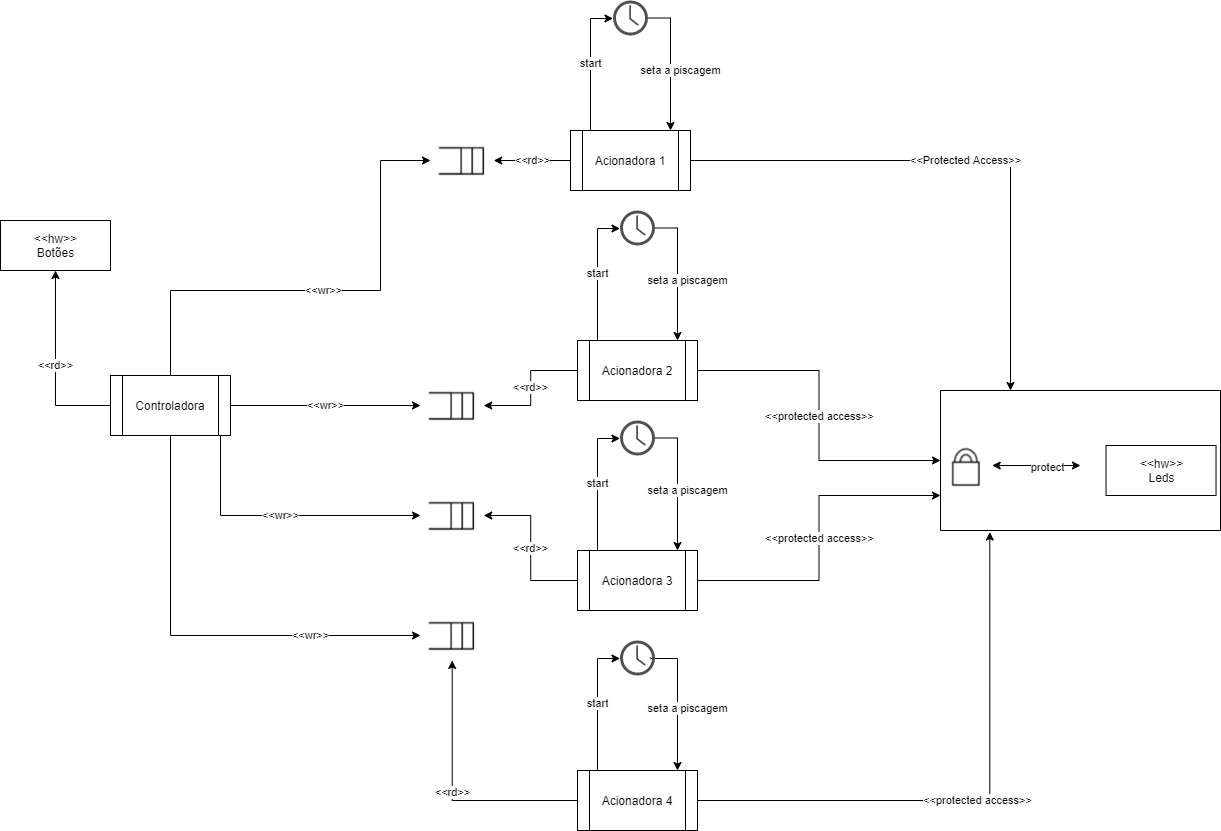

The diagram above was exported from draw.io. Its source (the exported page's mxGraphModel, read from the mxfile embedded in the PNG):
<mxGraphModel dx="1038" dy="579" grid="1" gridSize="10" guides="1" tooltips="1" connect="1" arrows="1" fold="1" page="1" pageScale="1.5" pageWidth="1169" pageHeight="826" background="none" math="0" shadow="0">
  <root>
    <mxCell id="0" style=";html=1;" />
    <mxCell id="1" style=";html=1;" parent="0" />
    <mxCell id="vi-EdCMqJXdApY99Z9sc-4" value="" style="shape=image;verticalLabelPosition=bottom;labelBackgroundColor=#ffffff;verticalAlign=top;aspect=fixed;imageAspect=0;image=data:image/png,(base64 omitted: 2232 chars);" parent="1" vertex="1">
      <mxGeometry x="730" y="325" width="63.25" height="50" as="geometry" />
    </mxCell>
    <mxCell id="vi-EdCMqJXdApY99Z9sc-14" value="&amp;lt;&amp;lt;wr&amp;gt;&amp;gt;" style="edgeStyle=orthogonalEdgeStyle;rounded=0;orthogonalLoop=1;jettySize=auto;html=1;entryX=0;entryY=0.5;entryDx=0;entryDy=0;" parent="1" source="vi-EdCMqJXdApY99Z9sc-7" target="vi-EdCMqJXdApY99Z9sc-4" edge="1">
      <mxGeometry relative="1" as="geometry">
        <Array as="points">
          <mxPoint x="470" y="480" />
          <mxPoint x="680" y="480" />
          <mxPoint x="680" y="350" />
        </Array>
      </mxGeometry>
    </mxCell>
    <mxCell id="QOgZzLLOk4yR0VDqwq_O-4" value="&amp;lt;&amp;lt;wr&amp;gt;&amp;gt;" style="edgeStyle=orthogonalEdgeStyle;rounded=0;orthogonalLoop=1;jettySize=auto;html=1;entryX=0;entryY=0.5;entryDx=0;entryDy=0;" edge="1" parent="1" source="vi-EdCMqJXdApY99Z9sc-7" target="QOgZzLLOk4yR0VDqwq_O-1">
      <mxGeometry relative="1" as="geometry">
        <Array as="points">
          <mxPoint x="720" y="595" />
        </Array>
      </mxGeometry>
    </mxCell>
    <mxCell id="QOgZzLLOk4yR0VDqwq_O-5" value="&lt;span style=&quot;color: rgb(0 , 0 , 0) ; font-family: &amp;#34;helvetica&amp;#34; ; font-size: 11px ; font-style: normal ; font-weight: 400 ; letter-spacing: normal ; text-align: center ; text-indent: 0px ; text-transform: none ; word-spacing: 0px ; background-color: rgb(255 , 255 , 255) ; display: inline ; float: none&quot;&gt;&amp;lt;&amp;lt;wr&amp;gt;&amp;gt;&lt;/span&gt;" style="edgeStyle=orthogonalEdgeStyle;rounded=0;orthogonalLoop=1;jettySize=auto;html=1;entryX=0;entryY=0.5;entryDx=0;entryDy=0;" edge="1" parent="1" source="vi-EdCMqJXdApY99Z9sc-7" target="QOgZzLLOk4yR0VDqwq_O-2">
      <mxGeometry relative="1" as="geometry">
        <Array as="points">
          <mxPoint x="520" y="705" />
        </Array>
      </mxGeometry>
    </mxCell>
    <mxCell id="QOgZzLLOk4yR0VDqwq_O-6" value="&lt;span style=&quot;color: rgb(0 , 0 , 0) ; font-family: &amp;#34;helvetica&amp;#34; ; font-size: 11px ; font-style: normal ; font-weight: 400 ; letter-spacing: normal ; text-align: center ; text-indent: 0px ; text-transform: none ; word-spacing: 0px ; background-color: rgb(255 , 255 , 255) ; display: inline ; float: none&quot;&gt;&amp;lt;&amp;lt;wr&amp;gt;&amp;gt;&lt;/span&gt;" style="edgeStyle=orthogonalEdgeStyle;rounded=0;orthogonalLoop=1;jettySize=auto;html=1;entryX=0;entryY=0.5;entryDx=0;entryDy=0;" edge="1" parent="1" source="vi-EdCMqJXdApY99Z9sc-7" target="QOgZzLLOk4yR0VDqwq_O-3">
      <mxGeometry x="0.5111" relative="1" as="geometry">
        <Array as="points">
          <mxPoint x="470" y="825" />
        </Array>
        <mxPoint as="offset" />
      </mxGeometry>
    </mxCell>
    <mxCell id="QOgZzLLOk4yR0VDqwq_O-18" value="&amp;lt;&amp;lt;rd&amp;gt;&amp;gt;" style="edgeStyle=orthogonalEdgeStyle;rounded=0;orthogonalLoop=1;jettySize=auto;html=1;entryX=0.5;entryY=1;entryDx=0;entryDy=0;" edge="1" parent="1" source="vi-EdCMqJXdApY99Z9sc-7" target="vi-EdCMqJXdApY99Z9sc-47">
      <mxGeometry relative="1" as="geometry">
        <Array as="points">
          <mxPoint x="355" y="595" />
        </Array>
      </mxGeometry>
    </mxCell>
    <mxCell id="vi-EdCMqJXdApY99Z9sc-7" value="Controladora" style="shape=process;whiteSpace=wrap;html=1;backgroundOutline=1;" parent="1" vertex="1">
      <mxGeometry x="410" y="565" width="120" height="60" as="geometry" />
    </mxCell>
    <mxCell id="QOgZzLLOk4yR0VDqwq_O-7" value="&amp;lt;&amp;lt;rd&amp;gt;&amp;gt;" style="edgeStyle=orthogonalEdgeStyle;rounded=0;orthogonalLoop=1;jettySize=auto;html=1;entryX=1;entryY=0.5;entryDx=0;entryDy=0;" edge="1" parent="1" source="vi-EdCMqJXdApY99Z9sc-10" target="vi-EdCMqJXdApY99Z9sc-4">
      <mxGeometry relative="1" as="geometry" />
    </mxCell>
    <mxCell id="QOgZzLLOk4yR0VDqwq_O-13" value="&amp;lt;&amp;lt;Protected Access&amp;gt;&amp;gt;" style="edgeStyle=orthogonalEdgeStyle;rounded=0;orthogonalLoop=1;jettySize=auto;html=1;entryX=0.25;entryY=0;entryDx=0;entryDy=0;" edge="1" parent="1" source="vi-EdCMqJXdApY99Z9sc-10" target="vi-EdCMqJXdApY99Z9sc-86">
      <mxGeometry relative="1" as="geometry" />
    </mxCell>
    <mxCell id="QOgZzLLOk4yR0VDqwq_O-25" value="start" style="edgeStyle=orthogonalEdgeStyle;rounded=0;orthogonalLoop=1;jettySize=auto;html=1;" edge="1" parent="1" source="vi-EdCMqJXdApY99Z9sc-10" target="QOgZzLLOk4yR0VDqwq_O-24">
      <mxGeometry relative="1" as="geometry">
        <Array as="points">
          <mxPoint x="890" y="208" />
        </Array>
      </mxGeometry>
    </mxCell>
    <mxCell id="vi-EdCMqJXdApY99Z9sc-10" value="Acionadora 1" style="shape=process;whiteSpace=wrap;html=1;backgroundOutline=1;" parent="1" vertex="1">
      <mxGeometry x="870" y="320" width="120" height="60" as="geometry" />
    </mxCell>
    <mxCell id="QOgZzLLOk4yR0VDqwq_O-8" value="&amp;lt;&amp;lt;rd&amp;gt;&amp;gt;" style="edgeStyle=orthogonalEdgeStyle;rounded=0;orthogonalLoop=1;jettySize=auto;html=1;entryX=1;entryY=0.5;entryDx=0;entryDy=0;" edge="1" parent="1" source="vi-EdCMqJXdApY99Z9sc-11" target="QOgZzLLOk4yR0VDqwq_O-1">
      <mxGeometry relative="1" as="geometry" />
    </mxCell>
    <mxCell id="QOgZzLLOk4yR0VDqwq_O-14" value="&amp;lt;&amp;lt;protected access&amp;gt;&amp;gt;" style="edgeStyle=orthogonalEdgeStyle;rounded=0;orthogonalLoop=1;jettySize=auto;html=1;entryX=0;entryY=0.5;entryDx=0;entryDy=0;" edge="1" parent="1" source="vi-EdCMqJXdApY99Z9sc-11" target="vi-EdCMqJXdApY99Z9sc-86">
      <mxGeometry relative="1" as="geometry" />
    </mxCell>
    <mxCell id="vi-EdCMqJXdApY99Z9sc-11" value="Acionadora 2" style="shape=process;whiteSpace=wrap;html=1;backgroundOutline=1;" parent="1" vertex="1">
      <mxGeometry x="877" y="530" width="120" height="60" as="geometry" />
    </mxCell>
    <mxCell id="QOgZzLLOk4yR0VDqwq_O-10" value="&amp;lt;&amp;lt;rd&amp;gt;&amp;gt;" style="edgeStyle=orthogonalEdgeStyle;rounded=0;orthogonalLoop=1;jettySize=auto;html=1;entryX=1;entryY=0.5;entryDx=0;entryDy=0;" edge="1" parent="1" source="vi-EdCMqJXdApY99Z9sc-12" target="QOgZzLLOk4yR0VDqwq_O-2">
      <mxGeometry relative="1" as="geometry" />
    </mxCell>
    <mxCell id="QOgZzLLOk4yR0VDqwq_O-15" value="&amp;lt;&amp;lt;protected access&amp;gt;&amp;gt;" style="edgeStyle=orthogonalEdgeStyle;rounded=0;orthogonalLoop=1;jettySize=auto;html=1;entryX=0;entryY=0.75;entryDx=0;entryDy=0;" edge="1" parent="1" source="vi-EdCMqJXdApY99Z9sc-12" target="vi-EdCMqJXdApY99Z9sc-86">
      <mxGeometry relative="1" as="geometry" />
    </mxCell>
    <mxCell id="vi-EdCMqJXdApY99Z9sc-12" value="Acionadora 3" style="shape=process;whiteSpace=wrap;html=1;backgroundOutline=1;" parent="1" vertex="1">
      <mxGeometry x="877" y="740" width="120" height="60" as="geometry" />
    </mxCell>
    <mxCell id="QOgZzLLOk4yR0VDqwq_O-11" value="&amp;lt;&amp;lt;rd&amp;gt;&amp;gt;" style="edgeStyle=orthogonalEdgeStyle;rounded=0;orthogonalLoop=1;jettySize=auto;html=1;" edge="1" parent="1" source="vi-EdCMqJXdApY99Z9sc-13" target="QOgZzLLOk4yR0VDqwq_O-3">
      <mxGeometry relative="1" as="geometry" />
    </mxCell>
    <mxCell id="QOgZzLLOk4yR0VDqwq_O-17" value="&amp;lt;&amp;lt;protected access&amp;gt;&amp;gt;" style="edgeStyle=orthogonalEdgeStyle;rounded=0;orthogonalLoop=1;jettySize=auto;html=1;entryX=0.176;entryY=1.011;entryDx=0;entryDy=0;entryPerimeter=0;" edge="1" parent="1" source="vi-EdCMqJXdApY99Z9sc-13" target="vi-EdCMqJXdApY99Z9sc-86">
      <mxGeometry relative="1" as="geometry" />
    </mxCell>
    <mxCell id="vi-EdCMqJXdApY99Z9sc-13" value="Acionadora 4" style="shape=process;whiteSpace=wrap;html=1;backgroundOutline=1;" parent="1" vertex="1">
      <mxGeometry x="877" y="960" width="120" height="60" as="geometry" />
    </mxCell>
    <mxCell id="vi-EdCMqJXdApY99Z9sc-47" value="&amp;lt;&amp;lt;hw&amp;gt;&amp;gt;&lt;br&gt;Botões" style="html=1;" parent="1" vertex="1">
      <mxGeometry x="300" y="410" width="110" height="50" as="geometry" />
    </mxCell>
    <mxCell id="vi-EdCMqJXdApY99Z9sc-74" value="" style="shape=image;verticalLabelPosition=bottom;labelBackgroundColor=#ffffff;verticalAlign=top;aspect=fixed;imageAspect=0;image=data:image/png,(base64 omitted: 4248 chars);" parent="1" vertex="1">
      <mxGeometry x="1239.9999999999998" y="630" width="51.71" height="50" as="geometry" />
    </mxCell>
    <mxCell id="vi-EdCMqJXdApY99Z9sc-85" value="" style="endArrow=classic;startArrow=classic;html=1;entryX=0;entryY=0.5;entryDx=0;entryDy=0;exitX=1;exitY=0.5;exitDx=0;exitDy=0;" parent="1" source="vi-EdCMqJXdApY99Z9sc-74" edge="1">
      <mxGeometry width="50" height="50" relative="1" as="geometry">
        <mxPoint x="870.0000000000001" y="680" as="sourcePoint" />
        <mxPoint x="1379.9999999999998" y="655" as="targetPoint" />
      </mxGeometry>
    </mxCell>
    <mxCell id="QOgZzLLOk4yR0VDqwq_O-12" value="protect" style="edgeLabel;html=1;align=center;verticalAlign=middle;resizable=0;points=[];" vertex="1" connectable="0" parent="vi-EdCMqJXdApY99Z9sc-85">
      <mxGeometry x="0.2504" y="-1" relative="1" as="geometry">
        <mxPoint as="offset" />
      </mxGeometry>
    </mxCell>
    <mxCell id="vi-EdCMqJXdApY99Z9sc-86" value="" style="swimlane;startSize=0;" parent="1" vertex="1">
      <mxGeometry x="1239.9999999999998" y="580" width="280" height="140" as="geometry" />
    </mxCell>
    <mxCell id="vi-EdCMqJXdApY99Z9sc-90" value="&amp;lt;&amp;lt;hw&amp;gt;&amp;gt;&lt;br&gt;Leds" style="html=1;" parent="vi-EdCMqJXdApY99Z9sc-86" vertex="1">
      <mxGeometry x="165.52999999999997" y="55" width="110" height="50" as="geometry" />
    </mxCell>
    <mxCell id="QOgZzLLOk4yR0VDqwq_O-1" value="" style="shape=image;verticalLabelPosition=bottom;labelBackgroundColor=#ffffff;verticalAlign=top;aspect=fixed;imageAspect=0;image=data:image/png,(base64 omitted: 2232 chars);" vertex="1" parent="1">
      <mxGeometry x="720" y="570" width="63.25" height="50" as="geometry" />
    </mxCell>
    <mxCell id="QOgZzLLOk4yR0VDqwq_O-2" value="" style="shape=image;verticalLabelPosition=bottom;labelBackgroundColor=#ffffff;verticalAlign=top;aspect=fixed;imageAspect=0;image=data:image/png,(base64 omitted: 2232 chars);" vertex="1" parent="1">
      <mxGeometry x="720" y="680" width="63.25" height="50" as="geometry" />
    </mxCell>
    <mxCell id="QOgZzLLOk4yR0VDqwq_O-3" value="" style="shape=image;verticalLabelPosition=bottom;labelBackgroundColor=#ffffff;verticalAlign=top;aspect=fixed;imageAspect=0;image=data:image/png,(base64 omitted: 2232 chars);" vertex="1" parent="1">
      <mxGeometry x="720" y="800" width="63.25" height="50" as="geometry" />
    </mxCell>
    <mxCell id="QOgZzLLOk4yR0VDqwq_O-26" value="seta a piscagem" style="edgeStyle=orthogonalEdgeStyle;rounded=0;orthogonalLoop=1;jettySize=auto;html=1;" edge="1" parent="1" source="QOgZzLLOk4yR0VDqwq_O-24">
      <mxGeometry x="0.1111" y="10" relative="1" as="geometry">
        <mxPoint x="970" y="320" as="targetPoint" />
        <Array as="points">
          <mxPoint x="970" y="208" />
          <mxPoint x="970" y="320" />
        </Array>
        <mxPoint as="offset" />
      </mxGeometry>
    </mxCell>
    <mxCell id="QOgZzLLOk4yR0VDqwq_O-24" value="" style="pointerEvents=1;shadow=0;dashed=0;html=1;strokeColor=none;fillColor=#505050;labelPosition=center;verticalLabelPosition=bottom;verticalAlign=top;outlineConnect=0;align=center;shape=mxgraph.office.concepts.clock;" vertex="1" parent="1">
      <mxGeometry x="912.5" y="190" width="35" height="35" as="geometry" />
    </mxCell>
    <mxCell id="QOgZzLLOk4yR0VDqwq_O-29" value="start" style="edgeStyle=orthogonalEdgeStyle;rounded=0;orthogonalLoop=1;jettySize=auto;html=1;" edge="1" parent="1" target="QOgZzLLOk4yR0VDqwq_O-31">
      <mxGeometry relative="1" as="geometry">
        <mxPoint x="897" y="530" as="sourcePoint" />
        <Array as="points">
          <mxPoint x="897" y="418" />
        </Array>
      </mxGeometry>
    </mxCell>
    <mxCell id="QOgZzLLOk4yR0VDqwq_O-30" value="seta a piscagem" style="edgeStyle=orthogonalEdgeStyle;rounded=0;orthogonalLoop=1;jettySize=auto;html=1;" edge="1" parent="1" source="QOgZzLLOk4yR0VDqwq_O-31">
      <mxGeometry x="0.1111" y="10" relative="1" as="geometry">
        <mxPoint x="977" y="530" as="targetPoint" />
        <Array as="points">
          <mxPoint x="977" y="418" />
          <mxPoint x="977" y="530" />
        </Array>
        <mxPoint as="offset" />
      </mxGeometry>
    </mxCell>
    <mxCell id="QOgZzLLOk4yR0VDqwq_O-31" value="" style="pointerEvents=1;shadow=0;dashed=0;html=1;strokeColor=none;fillColor=#505050;labelPosition=center;verticalLabelPosition=bottom;verticalAlign=top;outlineConnect=0;align=center;shape=mxgraph.office.concepts.clock;" vertex="1" parent="1">
      <mxGeometry x="919.5" y="400" width="35" height="35" as="geometry" />
    </mxCell>
    <mxCell id="QOgZzLLOk4yR0VDqwq_O-32" value="start" style="edgeStyle=orthogonalEdgeStyle;rounded=0;orthogonalLoop=1;jettySize=auto;html=1;" edge="1" parent="1" target="QOgZzLLOk4yR0VDqwq_O-34">
      <mxGeometry relative="1" as="geometry">
        <mxPoint x="897" y="740" as="sourcePoint" />
        <Array as="points">
          <mxPoint x="897" y="628" />
        </Array>
      </mxGeometry>
    </mxCell>
    <mxCell id="QOgZzLLOk4yR0VDqwq_O-33" value="seta a piscagem" style="edgeStyle=orthogonalEdgeStyle;rounded=0;orthogonalLoop=1;jettySize=auto;html=1;" edge="1" parent="1" source="QOgZzLLOk4yR0VDqwq_O-34">
      <mxGeometry x="0.1111" y="10" relative="1" as="geometry">
        <mxPoint x="977" y="740" as="targetPoint" />
        <Array as="points">
          <mxPoint x="977" y="628" />
          <mxPoint x="977" y="740" />
        </Array>
        <mxPoint as="offset" />
      </mxGeometry>
    </mxCell>
    <mxCell id="QOgZzLLOk4yR0VDqwq_O-34" value="" style="pointerEvents=1;shadow=0;dashed=0;html=1;strokeColor=none;fillColor=#505050;labelPosition=center;verticalLabelPosition=bottom;verticalAlign=top;outlineConnect=0;align=center;shape=mxgraph.office.concepts.clock;" vertex="1" parent="1">
      <mxGeometry x="919.5" y="610" width="35" height="35" as="geometry" />
    </mxCell>
    <mxCell id="QOgZzLLOk4yR0VDqwq_O-35" value="start" style="edgeStyle=orthogonalEdgeStyle;rounded=0;orthogonalLoop=1;jettySize=auto;html=1;" edge="1" parent="1" target="QOgZzLLOk4yR0VDqwq_O-37">
      <mxGeometry relative="1" as="geometry">
        <mxPoint x="897" y="960" as="sourcePoint" />
        <Array as="points">
          <mxPoint x="897" y="848" />
        </Array>
      </mxGeometry>
    </mxCell>
    <mxCell id="QOgZzLLOk4yR0VDqwq_O-36" value="seta a piscagem" style="edgeStyle=orthogonalEdgeStyle;rounded=0;orthogonalLoop=1;jettySize=auto;html=1;" edge="1" parent="1">
      <mxGeometry x="0.1111" y="10" relative="1" as="geometry">
        <mxPoint x="977" y="960" as="targetPoint" />
        <Array as="points">
          <mxPoint x="977" y="848" />
          <mxPoint x="977" y="960" />
        </Array>
        <mxPoint as="offset" />
        <mxPoint x="950" y="847" as="sourcePoint" />
      </mxGeometry>
    </mxCell>
    <mxCell id="QOgZzLLOk4yR0VDqwq_O-37" value="" style="pointerEvents=1;shadow=0;dashed=0;html=1;strokeColor=none;fillColor=#505050;labelPosition=center;verticalLabelPosition=bottom;verticalAlign=top;outlineConnect=0;align=center;shape=mxgraph.office.concepts.clock;" vertex="1" parent="1">
      <mxGeometry x="919.5" y="830" width="35" height="35" as="geometry" />
    </mxCell>
  </root>
</mxGraphModel>